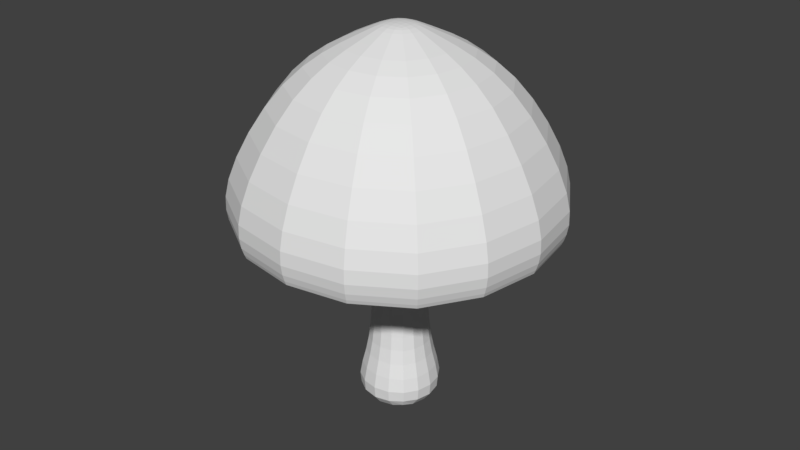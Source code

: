 # Source: Mushroom.blend  (saved by Blender 2.78.0; exported with 4.5.12 LTS)
import bpy
from mathutils import Matrix  # noqa: F401  (used for matrix-valued properties, if any)

bpy.ops.wm.read_factory_settings(use_empty=True)
scene = bpy.context.scene
scene.name = 'Scene'

# ---- collections
col_collection_1 = bpy.data.collections.new('Collection 1'); scene.collection.children.link(col_collection_1)

# ---- world
world_world = bpy.data.worlds.new('World'); scene.world = world_world
world_world.color = (0.05088, 0.05088, 0.05088)
world_world.use_sun_shadow = False
world_world.sun_shadow_jitter_overblur = 0.0
world_world.cycles.sampling_method = 'MANUAL'

# ---- meshes
me_cube_001 = bpy.data.meshes.new('Cube.001')
me_cube_001.from_pydata([(-1.864, -1.864, -1.0), (-1.0, -1.0, 1.0), (-1.864, 1.864, -1.0), (-1.0, 1.0, 1.0), (1.864, -1.864, -1.0), (1.0, -1.0, 1.0), (1.864, 1.864, -1.0), (1.0, 1.0, 1.0), (-0.9294, -0.9294, 2.708), (-0.9294, 0.9294, 2.708), (0.9294, -0.9294, 2.708), (0.9294, 0.9294, 2.708), (-0.7834, -0.7834, 4.789), (-0.7834, 0.7834, 4.789), (0.7834, -0.7834, 4.789), (0.7834, 0.7834, 4.789), (-2.255, -2.255, 8.024), (-2.255, 2.255, 8.024), (2.255, -2.255, 8.024), (2.255, 2.255, 8.024), (-5.698, -5.698, 6.596), (-5.698, 5.698, 6.596), (5.698, -5.698, 6.596), (5.698, 5.698, 6.596), (-3.538, -3.538, 10.19), (-3.538, 3.538, 10.19), (3.538, -3.538, 10.19), (3.538, 3.538, 10.19), (-1.004, -1.004, 11.25), (-1.004, 1.004, 11.25), (1.004, -1.004, 11.25), (1.004, 1.004, 11.25), (-0.4703, -0.4703, 11.51), (-0.4703, 0.4703, 11.51), (0.4703, -0.4703, 11.51), (0.4703, 0.4703, 11.51), (-0.9083, -0.9083, 5.227), (-0.9083, 0.9083, 5.227), (0.9083, -0.9083, 5.227), (0.9083, 0.9083, 5.227), (-5.176, -5.176, 5.227), (-5.176, 5.176, 5.227), (5.176, -5.176, 5.227), (5.176, 5.176, 5.227), (-5.176, -5.176, 5.227), (-5.176, 5.176, 5.227), (5.176, -5.176, 5.227), (5.176, 5.176, 5.227)], [], [(0, 1, 3, 2), (2, 3, 7, 6), (6, 7, 5, 4), (4, 5, 1, 0), (2, 6, 4, 0), (3, 1, 8, 9), (11, 9, 13, 15), (1, 5, 10, 8), (7, 3, 9, 11), (5, 7, 11, 10), (14, 15, 19, 18), (10, 11, 15, 14), (9, 8, 12, 13), (8, 10, 14, 12), (18, 19, 39, 38), (13, 12, 16, 17), (12, 14, 18, 16), (15, 13, 17, 19), (21, 23, 47, 45), (22, 20, 44, 46), (19, 17, 37, 39), (16, 18, 38, 36), (22, 23, 27, 26), (20, 21, 45, 44), (23, 22, 46, 47), (17, 16, 36, 37), (24, 26, 30, 28), (21, 20, 24, 25), (20, 22, 26, 24), (23, 21, 25, 27), (30, 31, 35, 34), (27, 25, 29, 31), (26, 27, 31, 30), (25, 24, 28, 29), (35, 33, 32, 34), (29, 28, 32, 33), (28, 30, 34, 32), (31, 29, 33, 35), (36, 38, 42, 40), (42, 43, 47, 46), (39, 37, 41, 43), (38, 39, 43, 42), (37, 36, 40, 41), (41, 40, 44, 45), (40, 42, 46, 44), (43, 41, 45, 47)])
_uv = me_cube_001.uv_layers.new(name='UVMap')
_uv.uv.foreach_set('vector', [0.3135, 0.2316, 0.3133, 0.2316, 0.3138, 0.2313, 0.3135, 0.2317, 0.3135, 0.2317, 0.3138, 0.2313, 0.3138, 0.2317, 0.3135, 0.2316, 0.3135, 0.2316, 0.3138, 0.2317, 0.3133, 0.2319, 0.3135, 0.2315, 0.3135, 0.2315, 0.3133, 0.2319, 0.3133, 0.2316, 0.3135, 0.2316, 0.3135, 0.2317, 0.3135, 0.2316, 0.3135, 0.2315, 0.3135, 0.2316, 0.3138, 0.2313, 0.3133, 0.2316, 0.3117, 0.2296, 0.3164, 0.2301, 0.3149, 0.2338, 0.3164, 0.2301, 0.3157, 0.2492, 0.2974, 0.2321, 0.3133, 0.2316, 0.3133, 0.2319, 0.3111, 0.2329, 0.3117, 0.2296, 0.3138, 0.2317, 0.3138, 0.2313, 0.3164, 0.2301, 0.3149, 0.2338, 0.3133, 0.2319, 0.3138, 0.2317, 0.3149, 0.2338, 0.3111, 0.2329, 0.3122, 0.2152, 0.2974, 0.2321, 0.2536, 0.2366, 0.3048, 0.1728, 0.3111, 0.2329, 0.3149, 0.2338, 0.2974, 0.2321, 0.3122, 0.2152, 0.3164, 0.2301, 0.3117, 0.2296, 0.3288, 0.2299, 0.3157, 0.2492, 0.3117, 0.2296, 0.3111, 0.2329, 0.3122, 0.2152, 0.3288, 0.2299, 0.3048, 0.1728, 0.2536, 0.2366, 0.3762, 0.1599, 0.3792, 0.2803, 0.3157, 0.2492, 0.3288, 0.2299, 0.3694, 0.2174, 0.3264, 0.2996, 0.3288, 0.2299, 0.3122, 0.2152, 0.3048, 0.1728, 0.3694, 0.2174, 0.2974, 0.2321, 0.3157, 0.2492, 0.3264, 0.2996, 0.2536, 0.2366, 0.5694, 0.6666, 0.9529, 0.6666, 0.9353, 0.7159, 0.587, 0.7159, 0.9529, 0.7656, 0.5694, 0.7656, 0.587, 0.7163, 0.9353, 0.7163, 0.2536, 0.2366, 0.3264, 0.2996, 0.2313, 0.1902, 0.3762, 0.1599, 0.3694, 0.2174, 0.3048, 0.1728, 0.3792, 0.2803, 0.2674, 0.296, 0.4869, 0.4634, 0.487, 0.9501, 0.3368, 0.8187, 0.3556, 0.6136, 0.5694, 0.6169, 0.9529, 0.6169, 0.9353, 0.6662, 0.587, 0.6662, 0.955, 0.8162, 0.5715, 0.8162, 0.5891, 0.7669, 0.9374, 0.7669, 0.3264, 0.2996, 0.3694, 0.2174, 0.2674, 0.296, 0.2313, 0.1902, 0.1504, 0.5948, 0.3556, 0.6136, 0.2755, 0.6821, 0.2189, 0.6748, 0.0002255, 0.9501, 0.0001941, 0.4634, 0.1504, 0.5948, 0.1316, 0.7999, 0.0001941, 0.4634, 0.4869, 0.4634, 0.3556, 0.6136, 0.1504, 0.5948, 0.487, 0.9501, 0.0002255, 0.9501, 0.1316, 0.7999, 0.3368, 0.8187, 0.2755, 0.6821, 0.2683, 0.7387, 0.2542, 0.721, 0.2578, 0.6962, 0.3368, 0.8187, 0.1316, 0.7999, 0.2117, 0.7314, 0.2683, 0.7387, 0.3556, 0.6136, 0.3368, 0.8187, 0.2683, 0.7387, 0.2755, 0.6821, 0.1316, 0.7999, 0.1504, 0.5948, 0.2189, 0.6748, 0.2117, 0.7314, 0.2542, 0.721, 0.2294, 0.7173, 0.233, 0.6925, 0.2578, 0.6962, 0.2117, 0.7314, 0.2189, 0.6748, 0.233, 0.6925, 0.2294, 0.7173, 0.2189, 0.6748, 0.2755, 0.6821, 0.2578, 0.6962, 0.233, 0.6925, 0.2683, 0.7387, 0.2117, 0.7314, 0.2294, 0.7173, 0.2542, 0.721, 0.2674, 0.296, 0.3792, 0.2803, 0.519, 0.463, 0.108, 0.463, 0.9711, 0.2007, 0.9351, 0.5462, 0.9282, 0.5398, 0.9641, 0.2084, 0.3762, 0.1599, 0.2313, 0.1902, 0.0001941, 0.0001941, 0.6269, 0.0001941, 0.3792, 0.2803, 0.3762, 0.1599, 0.6269, 0.0001941, 0.519, 0.463, 0.2313, 0.1902, 0.2674, 0.296, 0.108, 0.463, 0.0001941, 0.0001941, 0.584, 0.5462, 0.62, 0.2007, 0.6269, 0.2071, 0.5911, 0.5385, 0.62, 0.2007, 0.9711, 0.2007, 0.9641, 0.2084, 0.6269, 0.2071, 0.9351, 0.5462, 0.584, 0.5462, 0.5911, 0.5385, 0.9282, 0.5398])
me_cube_001.use_remesh_preserve_volume = False
me_cube_001.use_remesh_preserve_attributes = False
me_cube_001.use_mirror_vertex_groups = False
me_cube_001.update()

# ---- objects
ob_mushroom = bpy.data.objects.new('Mushroom', me_cube_001)

# ---- transforms, parenting, visibility, modifiers, constraints
ob_mushroom.location = (0.08943, -0.2516, 1.041)
ob_mushroom.lineart.crease_threshold = 0.0
_m = ob_mushroom.modifiers.new('Subsurf', 'SUBSURF')
_m.uv_smooth = 'PRESERVE_CORNERS'
_m.quality = 2
_m.levels = 2
_m.show_only_control_edges = False

# ---- collection membership
col_collection_1.objects.link(ob_mushroom)

# ---- scene / render settings (as saved in the file)
scene.frame_start = 1; scene.frame_end = 250; scene.frame_set(1)
scene.render.engine = 'BLENDER_EEVEE_NEXT'
scene.render.resolution_percentage = 50
scene.render.dither_intensity = 0.0
scene.cycles.use_denoising = False
scene.cycles.samples = 128
scene.cycles.sampling_pattern = 'TABULATED_SOBOL'
scene.cycles.light_sampling_threshold = 0.0
scene.cycles.use_adaptive_sampling = False
scene.cycles.use_light_tree = False
scene.cycles.blur_glossy = 0.0
scene.cycles.sample_clamp_indirect = 0.0
scene.view_settings.view_transform = 'Standard'
bpy.context.view_layer.update()

# ---- added for rendering (the .blend has no active camera and no usable light): camera, sun
cam_auto = bpy.data.cameras.new('AutoCamera')
cam_auto.lens = 50.0
cam_auto.sensor_width = 36.0
cam_auto.clip_end = 1000.0
ob_auto_camera = bpy.data.objects.new('AutoCamera', cam_auto)
scene.collection.objects.link(ob_auto_camera)
ob_auto_camera.location = (18.9643, -22.9015, 21.3947)
ob_auto_camera.rotation_euler = (1.09748, -7.21219e-08, 0.694738)
scene.camera = ob_auto_camera
light_auto_sun = bpy.data.lights.new('AutoSun', 'SUN')
light_auto_sun.energy = 3.0
light_auto_sun.angle = 0.0523599
ob_auto_sun = bpy.data.objects.new('AutoSun', light_auto_sun)
scene.collection.objects.link(ob_auto_sun)
ob_auto_sun.rotation_euler = (0.872665, 0.174533, 0.523599)
bpy.context.view_layer.update()
